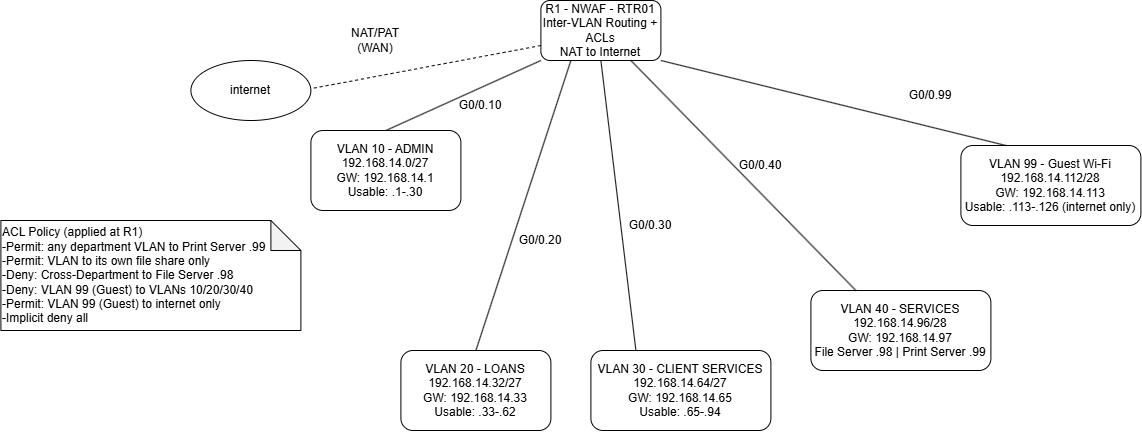

The diagram above was exported from draw.io. Its source (the exported page's mxGraphModel, read from the mxfile embedded in the PNG):
<mxGraphModel dx="1714" dy="1096" grid="1" gridSize="10" guides="1" tooltips="1" connect="1" arrows="1" fold="1" page="1" pageScale="1" pageWidth="850" pageHeight="1100" math="0" shadow="0">
  <root>
    <mxCell id="0" />
    <mxCell id="1" parent="0" />
    <mxCell id="wazzH__ZYoy2hEkXKcLx-14" edge="1" parent="1" source="wazzH__ZYoy2hEkXKcLx-1" style="rounded=0;orthogonalLoop=1;jettySize=auto;html=1;exitX=0;exitY=1;exitDx=0;exitDy=0;entryX=0.5;entryY=0;entryDx=0;entryDy=0;endArrow=none;endFill=0;" target="wazzH__ZYoy2hEkXKcLx-12">
      <mxGeometry relative="1" as="geometry" />
    </mxCell>
    <mxCell id="wazzH__ZYoy2hEkXKcLx-18" edge="1" parent="1" source="wazzH__ZYoy2hEkXKcLx-1" style="rounded=0;orthogonalLoop=1;jettySize=auto;html=1;exitX=0.25;exitY=1;exitDx=0;exitDy=0;entryX=0.5;entryY=0;entryDx=0;entryDy=0;endArrow=none;endFill=0;" target="wazzH__ZYoy2hEkXKcLx-16">
      <mxGeometry relative="1" as="geometry" />
    </mxCell>
    <mxCell id="wazzH__ZYoy2hEkXKcLx-21" edge="1" parent="1" source="wazzH__ZYoy2hEkXKcLx-1" style="rounded=0;orthogonalLoop=1;jettySize=auto;html=1;exitX=0.5;exitY=1;exitDx=0;exitDy=0;entryX=0.25;entryY=0;entryDx=0;entryDy=0;endArrow=none;endFill=0;" target="wazzH__ZYoy2hEkXKcLx-19">
      <mxGeometry relative="1" as="geometry" />
    </mxCell>
    <mxCell id="wazzH__ZYoy2hEkXKcLx-29" edge="1" parent="1" source="wazzH__ZYoy2hEkXKcLx-1" style="rounded=0;orthogonalLoop=1;jettySize=auto;html=1;exitX=1;exitY=1;exitDx=0;exitDy=0;entryX=0.25;entryY=0;entryDx=0;entryDy=0;endArrow=none;endFill=0;" target="wazzH__ZYoy2hEkXKcLx-27">
      <mxGeometry relative="1" as="geometry">
        <mxPoint x="760" y="100" as="targetPoint" />
      </mxGeometry>
    </mxCell>
    <mxCell id="wazzH__ZYoy2hEkXKcLx-1" parent="1" style="rounded=1;whiteSpace=wrap;html=1;" value="R1 - NWAF - RTR01&lt;div&gt;Inter-VLAN Routing + ACLs&lt;br&gt;NAT to Internet&lt;/div&gt;" vertex="1">
      <mxGeometry height="60" width="120" x="360" as="geometry" />
    </mxCell>
    <mxCell id="wazzH__ZYoy2hEkXKcLx-2" edge="1" parent="1" source="wazzH__ZYoy2hEkXKcLx-1" style="endArrow=none;dashed=1;html=1;rounded=0;exitX=0;exitY=0.75;exitDx=0;exitDy=0;" value="">
      <mxGeometry height="50" relative="1" width="50" as="geometry">
        <mxPoint x="354.85" y="40" as="sourcePoint" />
        <mxPoint x="129.99870180108664" y="88.18242104262413" as="targetPoint" />
      </mxGeometry>
    </mxCell>
    <mxCell id="wazzH__ZYoy2hEkXKcLx-3" parent="1" style="ellipse;whiteSpace=wrap;html=1;shapeInside=1;" value="" vertex="1">
      <mxGeometry height="60" width="120" x="10" y="60" as="geometry" />
    </mxCell>
    <mxCell id="wazzH__ZYoy2hEkXKcLx-4" parent="1" style="text;html=1;whiteSpace=wrap;strokeColor=none;fillColor=none;align=center;verticalAlign=middle;rounded=0;autosize=1;resizable=0;" value="internet" vertex="1">
      <mxGeometry height="30" width="60" x="40" y="75" as="geometry" />
    </mxCell>
    <mxCell id="wazzH__ZYoy2hEkXKcLx-6" parent="1" style="shape=note;whiteSpace=wrap;html=1;backgroundOutline=1;darkOpacity=0.05;" value="" vertex="1">
      <mxGeometry height="110" width="300" x="-180" y="220" as="geometry" />
    </mxCell>
    <mxCell id="wazzH__ZYoy2hEkXKcLx-7" parent="1" style="text;html=1;whiteSpace=wrap;strokeColor=none;fillColor=none;align=left;verticalAlign=middle;rounded=0;autosize=1;resizable=0;" value="ACL Policy (applied at R1)&lt;div&gt;-Permit: any department VLAN to Print Server .99&lt;/div&gt;&lt;div&gt;-Permit: VLAN to its own file share only&lt;/div&gt;&lt;div&gt;-Deny: Cross-Department to File Server .98&lt;/div&gt;&lt;div&gt;-Deny: VLAN 99 (Guest) to VLANs 10/20/30/40&lt;/div&gt;&lt;div&gt;-Permit: VLAN 99 (Guest) to internet only&lt;/div&gt;&lt;div&gt;-Implicit deny all&lt;/div&gt;" vertex="1">
      <mxGeometry height="110" width="290" x="-180" y="220" as="geometry" />
    </mxCell>
    <mxCell id="wazzH__ZYoy2hEkXKcLx-8" edge="1" parent="1" source="wazzH__ZYoy2hEkXKcLx-6" style="edgeStyle=orthogonalEdgeStyle;rounded=0;orthogonalLoop=1;jettySize=auto;html=1;innerLoopWaypoints=1;exitX=0.5;exitY=1;exitDx=0;exitDy=0;exitPerimeter=0;" target="wazzH__ZYoy2hEkXKcLx-6">
      <mxGeometry relative="1" as="geometry" />
    </mxCell>
    <mxCell id="wazzH__ZYoy2hEkXKcLx-9" parent="1" style="text;html=1;whiteSpace=wrap;strokeColor=none;fillColor=none;align=center;verticalAlign=middle;rounded=0;autosize=1;resizable=0;" value="NAT/PAT&lt;br&gt;(WAN)" vertex="1">
      <mxGeometry height="40" width="70" x="160.00000000000003" y="20" as="geometry" />
    </mxCell>
    <mxCell id="wazzH__ZYoy2hEkXKcLx-12" parent="1" style="rounded=1;whiteSpace=wrap;html=1;" value="" vertex="1">
      <mxGeometry height="80" width="150" x="130" y="130" as="geometry" />
    </mxCell>
    <mxCell id="wazzH__ZYoy2hEkXKcLx-13" parent="1" style="text;html=1;whiteSpace=wrap;strokeColor=none;fillColor=none;align=center;verticalAlign=middle;rounded=0;" value="VLAN 10 - ADMIN&lt;div&gt;192.168.14.0/27&lt;/div&gt;&lt;div&gt;GW: 192.168.14.1&lt;/div&gt;&lt;div&gt;Usable: .1-.30&lt;/div&gt;" vertex="1">
      <mxGeometry height="50" width="130" x="140" y="145" as="geometry" />
    </mxCell>
    <mxCell id="wazzH__ZYoy2hEkXKcLx-16" parent="1" style="rounded=1;whiteSpace=wrap;html=1;" value="" vertex="1">
      <mxGeometry height="80" width="150" x="220" y="350" as="geometry" />
    </mxCell>
    <mxCell id="wazzH__ZYoy2hEkXKcLx-17" parent="1" style="text;html=1;whiteSpace=wrap;strokeColor=none;fillColor=none;align=center;verticalAlign=middle;rounded=0;" value="VLAN 20 - LOANS&lt;div&gt;192.168.14.32/27&lt;/div&gt;&lt;div&gt;GW: 192.168.14.33&lt;/div&gt;&lt;div&gt;Usable: .33-.62&lt;/div&gt;" vertex="1">
      <mxGeometry height="50" width="130" x="230" y="365" as="geometry" />
    </mxCell>
    <mxCell id="wazzH__ZYoy2hEkXKcLx-19" parent="1" style="rounded=1;whiteSpace=wrap;html=1;" value="" vertex="1">
      <mxGeometry height="80" width="180" x="410" y="350" as="geometry" />
    </mxCell>
    <mxCell id="wazzH__ZYoy2hEkXKcLx-20" parent="1" style="text;html=1;whiteSpace=wrap;strokeColor=none;fillColor=none;align=center;verticalAlign=middle;rounded=0;" value="VLAN 30 - CLIENT SERVICES&lt;div&gt;192.168.14.64/27&lt;/div&gt;&lt;div&gt;GW: 192.168.14.65&lt;/div&gt;&lt;div&gt;Usable: .65-.94&lt;/div&gt;" vertex="1">
      <mxGeometry height="50" width="180" x="410" y="365" as="geometry" />
    </mxCell>
    <mxCell id="wazzH__ZYoy2hEkXKcLx-22" parent="1" style="rounded=1;whiteSpace=wrap;html=1;" value="" vertex="1">
      <mxGeometry height="80" width="180" x="630" y="290" as="geometry" />
    </mxCell>
    <mxCell id="wazzH__ZYoy2hEkXKcLx-24" edge="1" parent="1" source="wazzH__ZYoy2hEkXKcLx-22" style="rounded=0;orthogonalLoop=1;jettySize=auto;html=1;entryX=0.75;entryY=1;entryDx=0;entryDy=0;exitX=0.25;exitY=0;exitDx=0;exitDy=0;endArrow=none;endFill=0;" target="wazzH__ZYoy2hEkXKcLx-1">
      <mxGeometry relative="1" as="geometry" />
    </mxCell>
    <mxCell id="wazzH__ZYoy2hEkXKcLx-23" parent="1" style="text;html=1;whiteSpace=wrap;strokeColor=none;fillColor=none;align=center;verticalAlign=middle;rounded=0;" value="VLAN 40 - SERVICES&lt;div&gt;192.168.14.96/28&lt;/div&gt;&lt;div&gt;GW: 192.168.14.97&lt;/div&gt;&lt;div&gt;File Server .98 | Print Server .99&lt;/div&gt;" vertex="1">
      <mxGeometry height="50" width="180" x="630" y="305" as="geometry" />
    </mxCell>
    <mxCell id="wazzH__ZYoy2hEkXKcLx-27" parent="1" style="rounded=1;whiteSpace=wrap;html=1;" value="" vertex="1">
      <mxGeometry height="80" width="180" x="780" y="145" as="geometry" />
    </mxCell>
    <mxCell id="wazzH__ZYoy2hEkXKcLx-28" parent="1" style="text;html=1;whiteSpace=wrap;strokeColor=none;fillColor=none;align=center;verticalAlign=middle;rounded=0;" value="VLAN 99 - Guest Wi-Fi&lt;div&gt;192.168.14.112/28&lt;/div&gt;&lt;div&gt;GW: 192.168.14.113&lt;/div&gt;&lt;div&gt;Usable: .113-.126 (internet only)&lt;/div&gt;" vertex="1">
      <mxGeometry height="50" width="180" x="780" y="160" as="geometry" />
    </mxCell>
    <mxCell id="wazzH__ZYoy2hEkXKcLx-30" parent="1" style="text;html=1;whiteSpace=wrap;strokeColor=none;fillColor=none;align=center;verticalAlign=middle;rounded=0;" value="G0/0.10" vertex="1">
      <mxGeometry height="30" width="60" x="270" y="90" as="geometry" />
    </mxCell>
    <mxCell id="wazzH__ZYoy2hEkXKcLx-31" parent="1" style="text;html=1;whiteSpace=wrap;strokeColor=none;fillColor=none;align=center;verticalAlign=middle;rounded=0;" value="G0/0.20" vertex="1">
      <mxGeometry height="30" width="60" x="330" y="225" as="geometry" />
    </mxCell>
    <mxCell id="wazzH__ZYoy2hEkXKcLx-32" parent="1" style="text;html=1;whiteSpace=wrap;strokeColor=none;fillColor=none;align=center;verticalAlign=middle;rounded=0;" value="G0/0.30" vertex="1">
      <mxGeometry height="30" width="60" x="440" y="210" as="geometry" />
    </mxCell>
    <mxCell id="wazzH__ZYoy2hEkXKcLx-34" parent="1" style="text;html=1;whiteSpace=wrap;strokeColor=none;fillColor=none;align=center;verticalAlign=middle;rounded=0;" value="G0/0.40" vertex="1">
      <mxGeometry height="30" width="60" x="550" y="150" as="geometry" />
    </mxCell>
    <mxCell id="wazzH__ZYoy2hEkXKcLx-35" parent="1" style="text;html=1;whiteSpace=wrap;strokeColor=none;fillColor=none;align=center;verticalAlign=middle;rounded=0;" value="G0/0.99" vertex="1">
      <mxGeometry height="30" width="60" x="720" y="80" as="geometry" />
    </mxCell>
  </root>
</mxGraphModel>